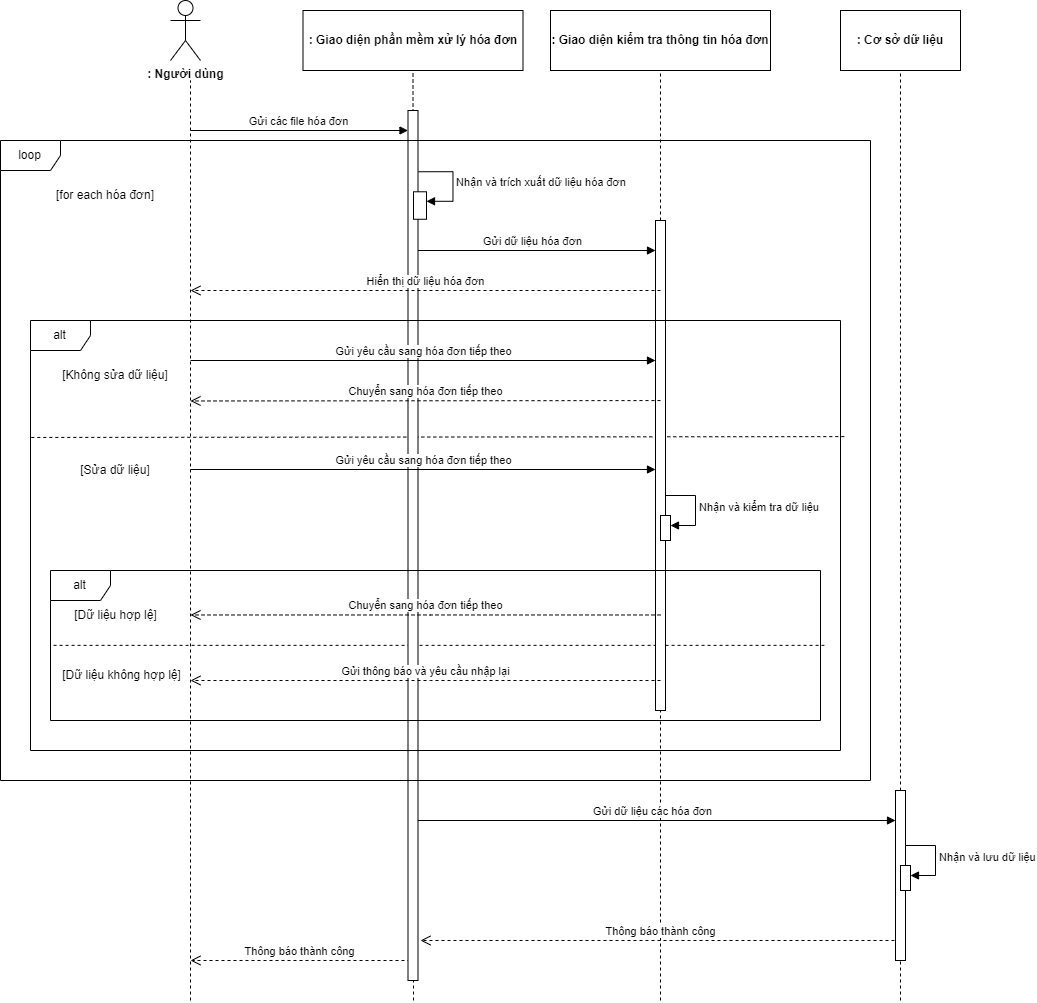

The diagram above was exported from draw.io. Its source (the exported page's mxGraphModel, read from the mxfile embedded in the PNG):
<mxGraphModel dx="1955" dy="569" grid="1" gridSize="10" guides="1" tooltips="1" connect="1" arrows="1" fold="1" page="1" pageScale="1" pageWidth="850" pageHeight="1100" math="0" shadow="0">
  <root>
    <mxCell id="0" />
    <mxCell id="1" parent="0" />
    <mxCell id="6CfbTrvx32AbnYt2cDLl-1" value=": Người dùng" style="shape=umlActor;verticalLabelPosition=bottom;verticalAlign=top;html=1;outlineConnect=0;fontStyle=1" vertex="1" parent="1">
      <mxGeometry x="130" y="80" width="30" height="60" as="geometry" />
    </mxCell>
    <mxCell id="6CfbTrvx32AbnYt2cDLl-2" value=": Giao diện phần mềm xử lý hóa đơn" style="rounded=0;whiteSpace=wrap;html=1;fontStyle=1" vertex="1" parent="1">
      <mxGeometry x="262.5" y="90" width="220" height="60" as="geometry" />
    </mxCell>
    <mxCell id="6CfbTrvx32AbnYt2cDLl-3" value=": Cơ sở dữ liệu" style="rounded=0;whiteSpace=wrap;html=1;fontStyle=1" vertex="1" parent="1">
      <mxGeometry x="800" y="90" width="120" height="60" as="geometry" />
    </mxCell>
    <mxCell id="6CfbTrvx32AbnYt2cDLl-4" value=": Giao diện kiểm tra thông tin hóa đơn" style="rounded=0;whiteSpace=wrap;html=1;fontStyle=1" vertex="1" parent="1">
      <mxGeometry x="510" y="90" width="220" height="60" as="geometry" />
    </mxCell>
    <mxCell id="6CfbTrvx32AbnYt2cDLl-5" value="" style="endArrow=none;dashed=1;html=1;rounded=0;" edge="1" parent="1">
      <mxGeometry width="50" height="50" relative="1" as="geometry">
        <mxPoint x="150" y="1080" as="sourcePoint" />
        <mxPoint x="150" y="160" as="targetPoint" />
      </mxGeometry>
    </mxCell>
    <mxCell id="6CfbTrvx32AbnYt2cDLl-6" value="" style="endArrow=none;dashed=1;html=1;rounded=0;entryX=0.5;entryY=1;entryDx=0;entryDy=0;" edge="1" parent="1" target="6CfbTrvx32AbnYt2cDLl-2">
      <mxGeometry width="50" height="50" relative="1" as="geometry">
        <mxPoint x="373" y="1080" as="sourcePoint" />
        <mxPoint x="150" y="170" as="targetPoint" />
      </mxGeometry>
    </mxCell>
    <mxCell id="6CfbTrvx32AbnYt2cDLl-7" value="" style="endArrow=none;dashed=1;html=1;rounded=0;entryX=0.5;entryY=1;entryDx=0;entryDy=0;" edge="1" parent="1" target="6CfbTrvx32AbnYt2cDLl-4">
      <mxGeometry width="50" height="50" relative="1" as="geometry">
        <mxPoint x="620" y="1080" as="sourcePoint" />
        <mxPoint x="160" y="180" as="targetPoint" />
      </mxGeometry>
    </mxCell>
    <mxCell id="6CfbTrvx32AbnYt2cDLl-8" value="" style="endArrow=none;dashed=1;html=1;rounded=0;entryX=0.5;entryY=1;entryDx=0;entryDy=0;" edge="1" parent="1" source="6CfbTrvx32AbnYt2cDLl-56" target="6CfbTrvx32AbnYt2cDLl-3">
      <mxGeometry width="50" height="50" relative="1" as="geometry">
        <mxPoint x="860" y="1060" as="sourcePoint" />
        <mxPoint x="860" y="170" as="targetPoint" />
      </mxGeometry>
    </mxCell>
    <mxCell id="6CfbTrvx32AbnYt2cDLl-19" value="Gửi các file hóa đơn" style="html=1;verticalAlign=bottom;endArrow=block;elbow=vertical;rounded=0;" edge="1" parent="1" target="6CfbTrvx32AbnYt2cDLl-63">
      <mxGeometry width="80" relative="1" as="geometry">
        <mxPoint x="150" y="210" as="sourcePoint" />
        <mxPoint x="360" y="210" as="targetPoint" />
      </mxGeometry>
    </mxCell>
    <mxCell id="6CfbTrvx32AbnYt2cDLl-20" value="Gửi dữ liệu hóa đơn" style="html=1;verticalAlign=bottom;endArrow=block;elbow=vertical;rounded=0;" edge="1" parent="1" target="6CfbTrvx32AbnYt2cDLl-58">
      <mxGeometry width="80" relative="1" as="geometry">
        <mxPoint x="370" y="330" as="sourcePoint" />
        <mxPoint x="620" y="330" as="targetPoint" />
      </mxGeometry>
    </mxCell>
    <mxCell id="6CfbTrvx32AbnYt2cDLl-29" value="[Không sửa dữ liệu]" style="text;html=1;strokeColor=none;fillColor=none;align=center;verticalAlign=middle;whiteSpace=wrap;rounded=0;" vertex="1" parent="1">
      <mxGeometry x="20" y="440" width="110" height="30" as="geometry" />
    </mxCell>
    <mxCell id="6CfbTrvx32AbnYt2cDLl-34" value="" style="endArrow=none;dashed=1;html=1;rounded=0;entryX=1.005;entryY=0.27;entryDx=0;entryDy=0;entryPerimeter=0;exitX=0.001;exitY=0.272;exitDx=0;exitDy=0;exitPerimeter=0;" edge="1" parent="1" source="6CfbTrvx32AbnYt2cDLl-27" target="6CfbTrvx32AbnYt2cDLl-27">
      <mxGeometry width="50" height="50" relative="1" as="geometry">
        <mxPoint x="20" y="520" as="sourcePoint" />
        <mxPoint x="370" y="320" as="targetPoint" />
      </mxGeometry>
    </mxCell>
    <mxCell id="6CfbTrvx32AbnYt2cDLl-35" value="[Sửa dữ liệu]" style="text;html=1;strokeColor=none;fillColor=none;align=center;verticalAlign=middle;whiteSpace=wrap;rounded=0;" vertex="1" parent="1">
      <mxGeometry x="20" y="535" width="110" height="30" as="geometry" />
    </mxCell>
    <mxCell id="6CfbTrvx32AbnYt2cDLl-38" value="Nhận và kiểm tra dữ liệu" style="html=1;align=left;spacingLeft=2;endArrow=block;rounded=0;edgeStyle=orthogonalEdgeStyle;curved=0;rounded=0;" edge="1" target="6CfbTrvx32AbnYt2cDLl-37" parent="1">
      <mxGeometry relative="1" as="geometry">
        <mxPoint x="625" y="575" as="sourcePoint" />
        <Array as="points">
          <mxPoint x="655" y="605" />
        </Array>
      </mxGeometry>
    </mxCell>
    <mxCell id="6CfbTrvx32AbnYt2cDLl-43" value="[for each hóa đơn]" style="text;html=1;strokeColor=none;fillColor=none;align=center;verticalAlign=middle;whiteSpace=wrap;rounded=0;" vertex="1" parent="1">
      <mxGeometry x="10" y="260" width="110" height="30" as="geometry" />
    </mxCell>
    <mxCell id="6CfbTrvx32AbnYt2cDLl-46" value="" style="endArrow=none;dashed=1;html=1;rounded=0;entryX=1.005;entryY=0.499;entryDx=0;entryDy=0;entryPerimeter=0;exitX=0.004;exitY=0.499;exitDx=0;exitDy=0;exitPerimeter=0;" edge="1" parent="1" source="6CfbTrvx32AbnYt2cDLl-44" target="6CfbTrvx32AbnYt2cDLl-44">
      <mxGeometry width="50" height="50" relative="1" as="geometry">
        <mxPoint x="10" y="725" as="sourcePoint" />
        <mxPoint x="360" y="690" as="targetPoint" />
      </mxGeometry>
    </mxCell>
    <mxCell id="6CfbTrvx32AbnYt2cDLl-47" value="[Dữ liệu hợp lệ]" style="text;html=1;strokeColor=none;fillColor=none;align=center;verticalAlign=middle;whiteSpace=wrap;rounded=0;" vertex="1" parent="1">
      <mxGeometry x="27.5" y="680" width="95" height="30" as="geometry" />
    </mxCell>
    <mxCell id="6CfbTrvx32AbnYt2cDLl-48" value="[Dữ liệu không hợp lệ]" style="text;html=1;strokeColor=none;fillColor=none;align=center;verticalAlign=middle;whiteSpace=wrap;rounded=0;" vertex="1" parent="1">
      <mxGeometry x="20" y="740" width="122.5" height="30" as="geometry" />
    </mxCell>
    <mxCell id="6CfbTrvx32AbnYt2cDLl-51" value="Gửi dữ liệu các hóa đơn" style="html=1;verticalAlign=bottom;endArrow=block;elbow=vertical;rounded=0;" edge="1" parent="1" target="6CfbTrvx32AbnYt2cDLl-56">
      <mxGeometry width="80" relative="1" as="geometry">
        <mxPoint x="370" y="900" as="sourcePoint" />
        <mxPoint x="850" y="900" as="targetPoint" />
      </mxGeometry>
    </mxCell>
    <mxCell id="6CfbTrvx32AbnYt2cDLl-54" value="Thông báo thành công" style="html=1;verticalAlign=bottom;endArrow=open;dashed=1;endSize=8;elbow=vertical;rounded=0;" edge="1" parent="1">
      <mxGeometry relative="1" as="geometry">
        <mxPoint x="860" y="1020" as="sourcePoint" />
        <mxPoint x="380" y="1020" as="targetPoint" />
      </mxGeometry>
    </mxCell>
    <mxCell id="6CfbTrvx32AbnYt2cDLl-55" value="Thông báo thành công" style="html=1;verticalAlign=bottom;endArrow=open;dashed=1;endSize=8;elbow=vertical;rounded=0;" edge="1" parent="1">
      <mxGeometry relative="1" as="geometry">
        <mxPoint x="370" y="1040" as="sourcePoint" />
        <mxPoint x="150" y="1040" as="targetPoint" />
      </mxGeometry>
    </mxCell>
    <mxCell id="6CfbTrvx32AbnYt2cDLl-57" value="" style="endArrow=none;dashed=1;html=1;rounded=0;entryX=0.5;entryY=1;entryDx=0;entryDy=0;" edge="1" parent="1" target="6CfbTrvx32AbnYt2cDLl-56">
      <mxGeometry width="50" height="50" relative="1" as="geometry">
        <mxPoint x="860" y="1080" as="sourcePoint" />
        <mxPoint x="860" y="150" as="targetPoint" />
      </mxGeometry>
    </mxCell>
    <mxCell id="6CfbTrvx32AbnYt2cDLl-56" value="" style="html=1;points=[];perimeter=orthogonalPerimeter;outlineConnect=0;targetShapes=umlLifeline;portConstraint=eastwest;newEdgeStyle={&quot;edgeStyle&quot;:&quot;elbowEdgeStyle&quot;,&quot;elbow&quot;:&quot;vertical&quot;,&quot;curved&quot;:0,&quot;rounded&quot;:0};" vertex="1" parent="1">
      <mxGeometry x="855" y="870" width="10" height="170" as="geometry" />
    </mxCell>
    <mxCell id="6CfbTrvx32AbnYt2cDLl-58" value="" style="html=1;points=[];perimeter=orthogonalPerimeter;outlineConnect=0;targetShapes=umlLifeline;portConstraint=eastwest;newEdgeStyle={&quot;edgeStyle&quot;:&quot;elbowEdgeStyle&quot;,&quot;elbow&quot;:&quot;vertical&quot;,&quot;curved&quot;:0,&quot;rounded&quot;:0};" vertex="1" parent="1">
      <mxGeometry x="615" y="300" width="10" height="490" as="geometry" />
    </mxCell>
    <mxCell id="6CfbTrvx32AbnYt2cDLl-37" value="" style="html=1;points=[];perimeter=orthogonalPerimeter;outlineConnect=0;targetShapes=umlLifeline;portConstraint=eastwest;newEdgeStyle={&quot;edgeStyle&quot;:&quot;elbowEdgeStyle&quot;,&quot;elbow&quot;:&quot;vertical&quot;,&quot;curved&quot;:0,&quot;rounded&quot;:0};" vertex="1" parent="1">
      <mxGeometry x="620" y="595" width="10" height="25" as="geometry" />
    </mxCell>
    <mxCell id="6CfbTrvx32AbnYt2cDLl-61" value="Nhận và lưu dữ liệu" style="html=1;align=left;spacingLeft=2;endArrow=block;rounded=0;edgeStyle=orthogonalEdgeStyle;curved=0;rounded=0;" edge="1" parent="1" target="6CfbTrvx32AbnYt2cDLl-62">
      <mxGeometry relative="1" as="geometry">
        <mxPoint x="865" y="925" as="sourcePoint" />
        <Array as="points">
          <mxPoint x="895" y="955" />
        </Array>
      </mxGeometry>
    </mxCell>
    <mxCell id="6CfbTrvx32AbnYt2cDLl-62" value="" style="html=1;points=[];perimeter=orthogonalPerimeter;outlineConnect=0;targetShapes=umlLifeline;portConstraint=eastwest;newEdgeStyle={&quot;edgeStyle&quot;:&quot;elbowEdgeStyle&quot;,&quot;elbow&quot;:&quot;vertical&quot;,&quot;curved&quot;:0,&quot;rounded&quot;:0};" vertex="1" parent="1">
      <mxGeometry x="860" y="945" width="10" height="25" as="geometry" />
    </mxCell>
    <mxCell id="6CfbTrvx32AbnYt2cDLl-63" value="" style="html=1;points=[];perimeter=orthogonalPerimeter;outlineConnect=0;targetShapes=umlLifeline;portConstraint=eastwest;newEdgeStyle={&quot;edgeStyle&quot;:&quot;elbowEdgeStyle&quot;,&quot;elbow&quot;:&quot;vertical&quot;,&quot;curved&quot;:0,&quot;rounded&quot;:0};" vertex="1" parent="1">
      <mxGeometry x="367.5" y="190" width="10" height="870" as="geometry" />
    </mxCell>
    <mxCell id="6CfbTrvx32AbnYt2cDLl-49" value="Gửi thông báo và yêu cầu nhập lại" style="html=1;verticalAlign=bottom;endArrow=open;dashed=1;endSize=8;elbow=vertical;rounded=0;" edge="1" parent="1">
      <mxGeometry relative="1" as="geometry">
        <mxPoint x="620" y="760" as="sourcePoint" />
        <mxPoint x="150" y="760" as="targetPoint" />
        <Array as="points">
          <mxPoint x="390" y="760" />
        </Array>
      </mxGeometry>
    </mxCell>
    <mxCell id="6CfbTrvx32AbnYt2cDLl-45" value="Chuyển sang hóa đơn tiếp theo" style="html=1;verticalAlign=bottom;endArrow=open;dashed=1;endSize=8;elbow=vertical;rounded=0;" edge="1" parent="1">
      <mxGeometry relative="1" as="geometry">
        <mxPoint x="620" y="694.47" as="sourcePoint" />
        <mxPoint x="150" y="694.47" as="targetPoint" />
        <Array as="points">
          <mxPoint x="390" y="694.47" />
        </Array>
      </mxGeometry>
    </mxCell>
    <mxCell id="6CfbTrvx32AbnYt2cDLl-31" value="Gửi yêu cầu sang hóa đơn tiếp theo" style="html=1;verticalAlign=bottom;endArrow=block;elbow=vertical;rounded=0;" edge="1" parent="1" target="6CfbTrvx32AbnYt2cDLl-58">
      <mxGeometry width="80" relative="1" as="geometry">
        <mxPoint x="150" y="440" as="sourcePoint" />
        <mxPoint x="620" y="440" as="targetPoint" />
      </mxGeometry>
    </mxCell>
    <mxCell id="6CfbTrvx32AbnYt2cDLl-36" value="Gửi yêu cầu sang hóa đơn tiếp theo" style="html=1;verticalAlign=bottom;endArrow=block;elbow=vertical;rounded=0;" edge="1" parent="1" target="6CfbTrvx32AbnYt2cDLl-58">
      <mxGeometry width="80" relative="1" as="geometry">
        <mxPoint x="150" y="549" as="sourcePoint" />
        <mxPoint x="620" y="549" as="targetPoint" />
      </mxGeometry>
    </mxCell>
    <mxCell id="6CfbTrvx32AbnYt2cDLl-41" value="Chuyển sang hóa đơn tiếp theo" style="html=1;verticalAlign=bottom;endArrow=open;dashed=1;endSize=8;edgeStyle=elbowEdgeStyle;elbow=vertical;curved=0;rounded=0;" edge="1" parent="1">
      <mxGeometry relative="1" as="geometry">
        <mxPoint x="620" y="480.06" as="sourcePoint" />
        <mxPoint x="150" y="480.06" as="targetPoint" />
      </mxGeometry>
    </mxCell>
    <mxCell id="6CfbTrvx32AbnYt2cDLl-17" value="Hiển thị dữ liệu hóa đơn" style="html=1;verticalAlign=bottom;endArrow=open;dashed=1;endSize=8;elbow=vertical;rounded=0;" edge="1" parent="1">
      <mxGeometry relative="1" as="geometry">
        <mxPoint x="620" y="370" as="sourcePoint" />
        <mxPoint x="150" y="370" as="targetPoint" />
      </mxGeometry>
    </mxCell>
    <mxCell id="6CfbTrvx32AbnYt2cDLl-64" value="Nhận và trích xuất dữ liệu hóa đơn" style="html=1;align=left;spacingLeft=2;endArrow=block;rounded=0;edgeStyle=orthogonalEdgeStyle;curved=0;rounded=0;" edge="1" parent="1" target="6CfbTrvx32AbnYt2cDLl-65">
      <mxGeometry relative="1" as="geometry">
        <mxPoint x="378" y="251.24" as="sourcePoint" />
        <Array as="points">
          <mxPoint x="412.5" y="250.76" />
          <mxPoint x="412.5" y="280.76" />
        </Array>
      </mxGeometry>
    </mxCell>
    <mxCell id="6CfbTrvx32AbnYt2cDLl-65" value="" style="html=1;points=[];perimeter=orthogonalPerimeter;outlineConnect=0;targetShapes=umlLifeline;portConstraint=eastwest;newEdgeStyle={&quot;edgeStyle&quot;:&quot;elbowEdgeStyle&quot;,&quot;elbow&quot;:&quot;vertical&quot;,&quot;curved&quot;:0,&quot;rounded&quot;:0};" vertex="1" parent="1">
      <mxGeometry x="373" y="271.28" width="13" height="27.48" as="geometry" />
    </mxCell>
    <mxCell id="6CfbTrvx32AbnYt2cDLl-44" value="alt" style="shape=umlFrame;whiteSpace=wrap;html=1;pointerEvents=0;" vertex="1" parent="1">
      <mxGeometry x="10" y="650" width="770" height="150" as="geometry" />
    </mxCell>
    <mxCell id="6CfbTrvx32AbnYt2cDLl-27" value="&lt;span&gt;alt&lt;/span&gt;" style="shape=umlFrame;whiteSpace=wrap;html=1;pointerEvents=0;fontStyle=0" vertex="1" parent="1">
      <mxGeometry x="-10" y="400" width="810" height="430" as="geometry" />
    </mxCell>
    <mxCell id="6CfbTrvx32AbnYt2cDLl-42" value="loop" style="shape=umlFrame;whiteSpace=wrap;html=1;pointerEvents=0;" vertex="1" parent="1">
      <mxGeometry x="-40" y="220" width="870" height="640" as="geometry" />
    </mxCell>
  </root>
</mxGraphModel>